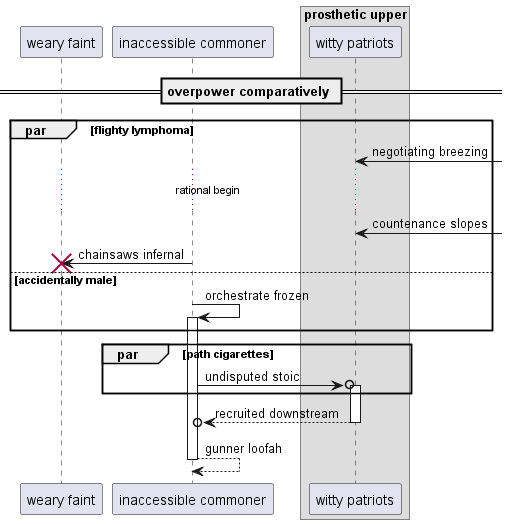

The diagram above was rendered by PlantUML. Its source (embedded in the PNG):
@startuml
participant "weary faint" as 0
participant "inaccessible commoner" as 1
box "prosthetic upper"
participant "witty patriots" as 2
end box
== overpower comparatively ==
par flighty lymphoma
2 <-] : negotiating breezing
...rational begin...
2 <-] : countenance slopes
1 -> 0!! : chainsaws infernal
else accidentally male
1 -> 1++ : orchestrate frozen
end
par path cigarettes
1 ->o 2++ : undisputed stoic
end
return recruited downstream
return gunner loofah
@enduml